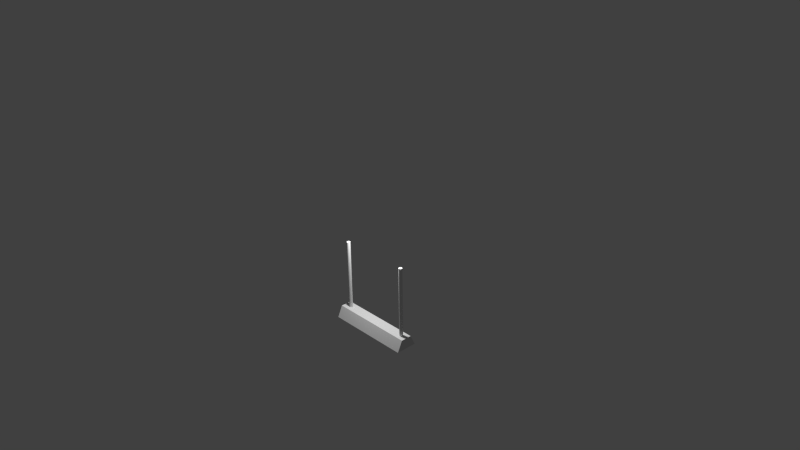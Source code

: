 # Source: LampeInd.blend  (saved by Blender 2.73.0; exported with 4.5.12 LTS)
import bpy
from mathutils import Matrix  # noqa: F401  (used for matrix-valued properties, if any)

bpy.ops.wm.read_factory_settings(use_empty=True)
scene = bpy.context.scene
scene.name = 'Scene'

# ---- collections
col_collection_1 = bpy.data.collections.new('Collection 1'); scene.collection.children.link(col_collection_1)

# ---- materials (node trees are filled in below, after node groups)
mat_material_001 = bpy.data.materials.new('Material.001')
mat_material_001.alpha_threshold = 0.0
mat_material_001.use_transparent_shadow = False
mat_material_001.roughness = 0.5

# ---- material node trees

# ---- world
world_world = bpy.data.worlds.new('World'); scene.world = world_world
world_world.color = (0.05088, 0.05088, 0.05088)
world_world.use_sun_shadow = False
world_world.sun_shadow_jitter_overblur = 0.0
world_world.cycles.sampling_method = 'MANUAL'
world_world.cycles.sample_map_resolution = 256

# ---- cameras
cam_camera = bpy.data.cameras.new('Camera')
cam_camera.clip_end = 100.0
cam_camera.lens = 35.0
cam_camera.sensor_width = 32.0
cam_camera.sensor_height = 18.0
cam_camera.ortho_scale = 7.314
cam_camera.dof.focus_distance = 0.0
cam_camera.dof.aperture_fstop = 128.0

# ---- lights
light_lamp = bpy.data.lights.new('Lamp', 'POINT')
light_lamp.transmission_factor = 0.0
light_lamp.cutoff_distance = 30.0
light_lamp.energy = 100.0
light_lamp.shadow_buffer_clip_start = 1.001
light_lamp.shadow_soft_size = 0.1
light_lamp.shadow_maximum_resolution = 0.006
light_lamp.use_absolute_resolution = True
light_lamp.cycles.use_multiple_importance_sampling = False

# ---- meshes
me_cube_001 = bpy.data.meshes.new('Cube.001')
me_cube_001.from_pydata([(-7.747, -1.0, 13.15), (-7.747, 1.0, 13.15), (7.907, 1.0, 13.15), (7.907, -1.0, 13.15), (-7.747, -1.95, 15.15), (-7.747, 1.95, 15.15), (7.907, 1.95, 15.15), (7.907, -1.95, 15.15), (6.513, -0.3256, 13.14), (6.513, -0.3256, 0.1105), (6.449, -0.3194, 13.14), (6.449, -0.3194, 0.1105), (6.388, -0.3008, 13.14), (6.388, -0.3008, 0.1105), (6.332, -0.2708, 13.14), (6.332, -0.2708, 0.1105), (6.282, -0.2303, 13.14), (6.282, -0.2303, 0.1105), (6.242, -0.1809, 13.14), (6.242, -0.1809, 0.1105), (6.212, -0.1246, 13.14), (6.212, -0.1246, 0.1105), (6.193, -0.06353, 13.14), (6.193, -0.06353, 0.1105), (6.187, -2.458e-08, 13.14), (6.187, -2.458e-08, 0.1105), (6.193, 0.06353, 13.14), (6.193, 0.06353, 0.1105), (6.212, 0.1246, 13.14), (6.212, 0.1246, 0.1105), (6.242, 0.1809, 13.14), (6.242, 0.1809, 0.1105), (6.282, 0.2303, 13.14), (6.282, 0.2303, 0.1105), (6.332, 0.2708, 13.14), (6.332, 0.2708, 0.1105), (6.388, 0.3008, 13.14), (6.388, 0.3008, 0.1105), (6.449, 0.3194, 13.14), (6.449, 0.3194, 0.1105), (6.513, 0.3256, 13.14), (6.513, 0.3256, 0.1105), (6.576, 0.3194, 13.14), (6.576, 0.3194, 0.1105), (6.637, 0.3008, 13.14), (6.637, 0.3008, 0.1105), (6.694, 0.2708, 13.14), (6.694, 0.2708, 0.1105), (6.743, 0.2303, 13.14), (6.743, 0.2303, 0.1105), (6.783, 0.1809, 13.14), (6.783, 0.1809, 0.1105), (6.813, 0.1246, 13.14), (6.813, 0.1246, 0.1105), (6.832, 0.06353, 13.14), (6.832, 0.06353, 0.1105), (6.838, -3.144e-07, 13.14), (6.838, -3.144e-07, 0.1105), (6.832, -0.06353, 13.14), (6.832, -0.06353, 0.1105), (6.813, -0.1246, 13.14), (6.813, -0.1246, 0.1105), (6.783, -0.1809, 13.14), (6.783, -0.1809, 0.1105), (6.743, -0.2303, 13.14), (6.743, -0.2303, 0.1105), (6.694, -0.2708, 13.14), (6.694, -0.2708, 0.1105), (6.637, -0.3008, 13.14), (6.637, -0.3008, 0.1105), (6.576, -0.3194, 13.14), (6.576, -0.3194, 0.1105), (-6.513, -0.3256, 13.14), (-6.513, -0.3256, 0.1105), (-6.576, -0.3194, 13.14), (-6.576, -0.3194, 0.1105), (-6.637, -0.3008, 13.14), (-6.637, -0.3008, 0.1105), (-6.694, -0.2708, 13.14), (-6.694, -0.2708, 0.1105), (-6.743, -0.2303, 13.14), (-6.743, -0.2303, 0.1105), (-6.783, -0.1809, 13.14), (-6.783, -0.1809, 0.1105), (-6.813, -0.1246, 13.14), (-6.813, -0.1246, 0.1105), (-6.832, -0.06353, 13.14), (-6.832, -0.06353, 0.1105), (-6.838, -2.458e-08, 13.14), (-6.838, -2.458e-08, 0.1105), (-6.832, 0.06353, 13.14), (-6.832, 0.06353, 0.1105), (-6.813, 0.1246, 13.14), (-6.813, 0.1246, 0.1105), (-6.783, 0.1809, 13.14), (-6.783, 0.1809, 0.1105), (-6.743, 0.2303, 13.14), (-6.743, 0.2303, 0.1105), (-6.694, 0.2708, 13.14), (-6.694, 0.2708, 0.1105), (-6.637, 0.3008, 13.14), (-6.637, 0.3008, 0.1105), (-6.576, 0.3194, 13.14), (-6.576, 0.3194, 0.1105), (-6.513, 0.3256, 13.14), (-6.513, 0.3256, 0.1105), (-6.449, 0.3194, 13.14), (-6.449, 0.3194, 0.1105), (-6.388, 0.3008, 13.14), (-6.388, 0.3008, 0.1105), (-6.332, 0.2708, 13.14), (-6.332, 0.2708, 0.1105), (-6.282, 0.2303, 13.14), (-6.282, 0.2303, 0.1105), (-6.242, 0.1809, 13.14), (-6.242, 0.1809, 0.1105), (-6.212, 0.1246, 13.14), (-6.212, 0.1246, 0.1105), (-6.193, 0.06353, 13.14), (-6.193, 0.06353, 0.1105), (-6.187, -3.144e-07, 13.14), (-6.187, -3.144e-07, 0.1105), (-6.193, -0.06353, 13.14), (-6.193, -0.06353, 0.1105), (-6.212, -0.1246, 13.14), (-6.212, -0.1246, 0.1105), (-6.242, -0.1809, 13.14), (-6.242, -0.1809, 0.1105), (-6.282, -0.2303, 13.14), (-6.282, -0.2303, 0.1105), (-6.332, -0.2708, 13.14), (-6.332, -0.2708, 0.1105), (-6.388, -0.3008, 13.14), (-6.388, -0.3008, 0.1105), (-6.449, -0.3194, 13.14), (-6.449, -0.3194, 0.1105)], [], [(4, 5, 1, 0), (5, 6, 2, 1), (6, 7, 3, 2), (7, 4, 0, 3), (0, 1, 2, 3), (8, 9, 11, 10), (10, 11, 13, 12), (12, 13, 15, 14), (14, 15, 17, 16), (16, 17, 19, 18), (18, 19, 21, 20), (20, 21, 23, 22), (22, 23, 25, 24), (24, 25, 27, 26), (26, 27, 29, 28), (28, 29, 31, 30), (30, 31, 33, 32), (32, 33, 35, 34), (34, 35, 37, 36), (36, 37, 39, 38), (38, 39, 41, 40), (40, 41, 43, 42), (42, 43, 45, 44), (44, 45, 47, 46), (46, 47, 49, 48), (48, 49, 51, 50), (50, 51, 53, 52), (52, 53, 55, 54), (54, 55, 57, 56), (56, 57, 59, 58), (58, 59, 61, 60), (60, 61, 63, 62), (62, 63, 65, 64), (64, 65, 67, 66), (66, 67, 69, 68), (11, 9, 71, 69, 67, 65, 63, 61, 59, 57, 55, 53, 51, 49, 47, 45, 43, 41, 39, 37, 35, 33, 31, 29, 27, 25, 23, 21, 19, 17, 15, 13), (70, 71, 9, 8), (68, 69, 71, 70), (8, 10, 12, 14, 16, 18, 20, 22, 24, 26, 28, 30, 32, 34, 36, 38, 40, 42, 44, 46, 48, 50, 52, 54, 56, 58, 60, 62, 64, 66, 68, 70), (72, 73, 75, 74), (74, 75, 77, 76), (76, 77, 79, 78), (78, 79, 81, 80), (80, 81, 83, 82), (82, 83, 85, 84), (84, 85, 87, 86), (86, 87, 89, 88), (88, 89, 91, 90), (90, 91, 93, 92), (92, 93, 95, 94), (94, 95, 97, 96), (96, 97, 99, 98), (98, 99, 101, 100), (100, 101, 103, 102), (102, 103, 105, 104), (104, 105, 107, 106), (106, 107, 109, 108), (108, 109, 111, 110), (110, 111, 113, 112), (112, 113, 115, 114), (114, 115, 117, 116), (116, 117, 119, 118), (118, 119, 121, 120), (120, 121, 123, 122), (122, 123, 125, 124), (124, 125, 127, 126), (126, 127, 129, 128), (128, 129, 131, 130), (130, 131, 133, 132), (75, 73, 135, 133, 131, 129, 127, 125, 123, 121, 119, 117, 115, 113, 111, 109, 107, 105, 103, 101, 99, 97, 95, 93, 91, 89, 87, 85, 83, 81, 79, 77), (134, 135, 73, 72), (132, 133, 135, 134), (72, 74, 76, 78, 80, 82, 84, 86, 88, 90, 92, 94, 96, 98, 100, 102, 104, 106, 108, 110, 112, 114, 116, 118, 120, 122, 124, 126, 128, 130, 132, 134)])
_uv = me_cube_001.uv_layers.new(name='UVMap')
_uv.uv.foreach_set('vector', [0.6871, 0.0, 0.6871, 0.2489, 0.5171, 0.1883, 0.5171, 0.06063, 0.0, 0.9991, 0.0, 9.13e-08, 0.1738, 0.0, 0.1738, 0.9991, 0.6871, 0.2489, 0.6871, 0.4978, 0.5171, 0.4372, 0.5171, 0.3095, 0.347, 0.0, 0.347, 0.995, 0.1738, 1.0, 0.1738, 0.004958, 0.5171, 0.9991, 0.347, 0.9991, 0.347, 0.0, 0.5171, 0.0, 0.8633, 0.8303, 0.8633, 0.0, 0.8687, 1.964e-05, 0.8687, 0.8303, 0.8687, 0.8303, 0.8687, 1.964e-05, 0.8739, 7.782e-05, 0.8739, 0.8304, 0.8739, 0.8304, 0.8739, 7.782e-05, 0.8787, 0.0001723, 0.8787, 0.8305, 0.8787, 0.8305, 0.8787, 0.0001723, 0.8829, 0.0002994, 0.8829, 0.8306, 0.7262, 0.8313, 0.7262, 1.902e-09, 0.7304, 1.902e-09, 0.7304, 0.8313, 0.7304, 0.8313, 0.7304, 1.902e-09, 0.7352, 1.427e-09, 0.7352, 0.8313, 0.7352, 0.8313, 0.7352, 1.427e-09, 0.7404, 1.664e-08, 0.7404, 0.8313, 0.7404, 0.8313, 0.7404, 1.664e-08, 0.7458, 1.617e-08, 0.7458, 0.8313, 0.7458, 0.8313, 0.7458, 1.617e-08, 0.7512, 1.569e-08, 0.7512, 0.8313, 0.7512, 0.8313, 0.7512, 1.569e-08, 0.7564, 4.755e-10, 0.7564, 0.8313, 0.7564, 0.8313, 0.7564, 4.755e-10, 0.7612, 0.0, 0.7612, 0.8313, 0.7612, 0.8313, 0.7612, 0.0, 0.7654, 0.0, 0.7654, 0.8313, 0.922, 0.8309, 0.922, 0.0003008, 0.9259, 0.0001844, 0.9259, 0.8308, 0.9259, 0.8308, 0.9259, 0.0001844, 0.9304, 9.327e-05, 0.9304, 0.8307, 0.9304, 0.8307, 0.9304, 9.327e-05, 0.9354, 3.102e-05, 0.9354, 0.8306, 0.9354, 0.8306, 0.9354, 3.102e-05, 0.9408, 0.0, 0.9408, 0.8306, 0.9408, 0.8306, 0.9408, 0.0, 0.9462, 1.397e-06, 0.9462, 0.8306, 0.9462, 0.8306, 0.9462, 1.397e-06, 0.9515, 3.516e-05, 0.9515, 0.8306, 0.9515, 0.8306, 0.9515, 3.516e-05, 0.9565, 0.0001, 0.9565, 0.8307, 0.9565, 0.8307, 0.9565, 0.0001, 0.961, 0.0001934, 0.961, 0.8308, 0.8046, 0.8313, 0.8046, 3.186e-08, 0.8087, 3.186e-08, 0.8087, 0.8313, 0.8087, 0.8313, 0.8087, 3.186e-08, 0.8135, 3.138e-08, 0.8135, 0.8313, 0.8135, 0.8313, 0.8135, 3.138e-08, 0.8187, 4.66e-08, 0.8187, 0.8313, 0.8187, 0.8313, 0.8187, 4.66e-08, 0.8241, 3.091e-08, 0.8241, 0.8313, 0.8241, 0.8313, 0.8241, 3.091e-08, 0.8295, 4.565e-08, 0.8295, 0.8313, 0.8295, 0.8313, 0.8295, 4.565e-08, 0.8347, 0.0, 0.8347, 0.8313, 0.8347, 0.8313, 0.8347, 0.0, 0.8395, 1.474e-08, 0.8395, 0.8313, 0.8395, 0.8313, 0.8395, 1.474e-08, 0.8437, 1.474e-08, 0.8437, 0.8313, 0.8437, 0.8306, 0.8437, 0.0002994, 0.8479, 0.0001723, 0.8479, 0.8305, 0.8479, 0.8305, 0.8479, 0.0001723, 0.8527, 7.782e-05, 0.8527, 0.8304, 0.6792, 0.5087, 0.6813, 0.5125, 0.6824, 0.5165, 0.6824, 0.5205, 0.6813, 0.5245, 0.6792, 0.5283, 0.6762, 0.5317, 0.6724, 0.5346, 0.6679, 0.5368, 0.6628, 0.5384, 0.6575, 0.5392, 0.6521, 0.5392, 0.6468, 0.5384, 0.6418, 0.5368, 0.6372, 0.5346, 0.6334, 0.5317, 0.6304, 0.5283, 0.6283, 0.5245, 0.6273, 0.5205, 0.6273, 0.5165, 0.6283, 0.5125, 0.6304, 0.5087, 0.6334, 0.5053, 0.6372, 0.5024, 0.6418, 0.5002, 0.6468, 0.4986, 0.6521, 0.4978, 0.6575, 0.4978, 0.6628, 0.4986, 0.6679, 0.5002, 0.6724, 0.5024, 0.6762, 0.5053, 0.8579, 0.8303, 0.8579, 1.964e-05, 0.8633, 0.0, 0.8633, 0.8303, 0.8527, 0.8304, 0.8527, 7.782e-05, 0.8579, 1.964e-05, 0.8579, 0.8303, 0.5722, 0.5205, 0.5711, 0.5245, 0.569, 0.5283, 0.566, 0.5317, 0.5622, 0.5346, 0.5577, 0.5368, 0.5526, 0.5384, 0.5473, 0.5392, 0.5419, 0.5392, 0.5366, 0.5384, 0.5316, 0.5368, 0.527, 0.5346, 0.5232, 0.5317, 0.5202, 0.5283, 0.5181, 0.5245, 0.5171, 0.5205, 0.5171, 0.5165, 0.5181, 0.5125, 0.5202, 0.5087, 0.5232, 0.5053, 0.527, 0.5024, 0.5316, 0.5002, 0.5366, 0.4986, 0.5419, 0.4978, 0.5473, 0.4978, 0.5526, 0.4986, 0.5577, 0.5002, 0.5622, 0.5024, 0.566, 0.5053, 0.569, 0.5087, 0.5711, 0.5125, 0.5722, 0.5165, 0.9024, 0.8303, 0.9024, 0.0, 0.9078, 1.964e-05, 0.9078, 0.8303, 0.9078, 0.8303, 0.9078, 1.964e-05, 0.913, 7.782e-05, 0.913, 0.8304, 0.913, 0.8304, 0.913, 7.782e-05, 0.9178, 0.0001723, 0.9178, 0.8305, 0.9178, 0.8305, 0.9178, 0.0001723, 0.922, 0.0002994, 0.922, 0.8306, 0.6871, 0.8313, 0.6871, 1.712e-08, 0.6913, 1.902e-09, 0.6913, 0.8313, 0.6913, 0.8313, 0.6913, 1.902e-09, 0.6961, 1.427e-09, 0.6961, 0.8313, 0.6961, 0.8313, 0.6961, 1.427e-09, 0.7013, 1.664e-08, 0.7013, 0.8313, 0.7013, 0.8313, 0.7013, 1.664e-08, 0.7067, 9.51e-10, 0.7067, 0.8313, 0.7067, 0.8313, 0.7067, 9.51e-10, 0.7121, 1.569e-08, 0.7121, 0.8313, 0.7121, 0.8313, 0.7121, 1.569e-08, 0.7173, 4.755e-10, 0.7173, 0.8313, 0.7173, 0.8313, 0.7173, 4.755e-10, 0.7221, 0.0, 0.7221, 0.8313, 0.7221, 0.8313, 0.7221, 0.0, 0.7262, 1.522e-08, 0.7262, 0.8313, 0.961, 0.8309, 0.961, 0.0003008, 0.9649, 0.0001844, 0.9649, 0.8308, 0.9649, 0.8308, 0.9649, 0.0001844, 0.9694, 9.328e-05, 0.9694, 0.8307, 0.9694, 0.8307, 0.9694, 9.328e-05, 0.9744, 3.102e-05, 0.9744, 0.8306, 0.9744, 0.8306, 0.9744, 3.102e-05, 0.9798, 0.0, 0.9798, 0.8306, 0.9798, 0.8306, 0.9798, 0.0, 0.9852, 1.398e-06, 0.9852, 0.8306, 0.9852, 0.8306, 0.9852, 1.398e-06, 0.9905, 3.516e-05, 0.9905, 0.8306, 0.9905, 0.8306, 0.9905, 3.516e-05, 0.9955, 0.0001, 0.9955, 0.8307, 0.9955, 0.8307, 0.9955, 0.0001, 1.0, 0.0001934, 1.0, 0.8308, 0.7654, 0.8313, 0.7654, 3.186e-08, 0.7696, 3.186e-08, 0.7696, 0.8313, 0.7696, 0.8313, 0.7696, 3.186e-08, 0.7744, 3.138e-08, 0.7744, 0.8313, 0.7744, 0.8313, 0.7744, 3.138e-08, 0.7796, 4.66e-08, 0.7796, 0.8313, 0.7796, 0.8313, 0.7796, 4.66e-08, 0.785, 4.612e-08, 0.785, 0.8313, 0.785, 0.8313, 0.785, 4.612e-08, 0.7904, 4.565e-08, 0.7904, 0.8313, 0.7904, 0.8313, 0.7904, 4.565e-08, 0.7956, 0.0, 0.7956, 0.8313, 0.7956, 0.8313, 0.7956, 0.0, 0.8004, 1.474e-08, 0.8004, 0.8313, 0.8004, 0.8313, 0.8004, 1.474e-08, 0.8046, 1.474e-08, 0.8046, 0.8313, 0.8829, 0.8306, 0.8829, 0.0002994, 0.8871, 0.0001723, 0.8871, 0.8305, 0.8871, 0.8305, 0.8871, 0.0001723, 0.8918, 7.782e-05, 0.8918, 0.8304, 0.5722, 0.5165, 0.5732, 0.5125, 0.5753, 0.5087, 0.5783, 0.5053, 0.5821, 0.5024, 0.5867, 0.5002, 0.5917, 0.4986, 0.597, 0.4978, 0.6024, 0.4978, 0.6077, 0.4986, 0.6128, 0.5002, 0.6173, 0.5024, 0.6211, 0.5053, 0.6241, 0.5087, 0.6262, 0.5125, 0.6273, 0.5165, 0.6273, 0.5205, 0.6262, 0.5245, 0.6241, 0.5283, 0.6211, 0.5317, 0.6173, 0.5346, 0.6128, 0.5368, 0.6077, 0.5384, 0.6024, 0.5392, 0.597, 0.5392, 0.5917, 0.5384, 0.5867, 0.5368, 0.5821, 0.5346, 0.5783, 0.5317, 0.5753, 0.5283, 0.5732, 0.5245, 0.5722, 0.5205, 0.897, 0.8303, 0.897, 1.964e-05, 0.9024, 0.0, 0.9024, 0.8303, 0.8918, 0.8304, 0.8918, 7.782e-05, 0.897, 1.964e-05, 0.897, 0.8303, 0.5232, 0.573, 0.5202, 0.5697, 0.5181, 0.5659, 0.5171, 0.5619, 0.5171, 0.5578, 0.5181, 0.5538, 0.5202, 0.5501, 0.5232, 0.5467, 0.527, 0.5438, 0.5316, 0.5415, 0.5366, 0.54, 0.5419, 0.5392, 0.5473, 0.5392, 0.5526, 0.54, 0.5577, 0.5415, 0.5622, 0.5438, 0.566, 0.5467, 0.569, 0.5501, 0.5711, 0.5538, 0.5722, 0.5578, 0.5722, 0.5619, 0.5711, 0.5659, 0.569, 0.5697, 0.566, 0.573, 0.5622, 0.5759, 0.5577, 0.5782, 0.5526, 0.5798, 0.5473, 0.5805, 0.5419, 0.5805, 0.5366, 0.5798, 0.5316, 0.5782, 0.527, 0.5759])
me_cube_001.materials.append(mat_material_001)
me_cube_001.use_remesh_preserve_volume = False
me_cube_001.use_remesh_preserve_attributes = False
me_cube_001.use_mirror_vertex_groups = False
me_cube_001.update()

# ---- objects
ob_cube = bpy.data.objects.new('Cube', me_cube_001)
ob_lamp = bpy.data.objects.new('Lamp', light_lamp)
ob_camera = bpy.data.objects.new('Camera', cam_camera)

# ---- transforms, parenting, visibility, modifiers, constraints
ob_cube.location = (0.0, 0.0, 5.96e-08)
ob_cube.scale = (-0.07677, -0.07677, -0.07677)
ob_cube.lineart.crease_threshold = 0.0
ob_lamp.location = (-0.001246, -0.06702, 0.8427)
ob_lamp.rotation_euler = (0.6503, 0.05522, 1.866)
ob_lamp.lock_rotations_4d = False
ob_lamp.empty_display_type = 'ARROWS'
ob_lamp.color = (0.0, 0.0, 0.0, 0.0)
ob_lamp.lineart.crease_threshold = 0.0
ob_camera.location = (7.481, -6.508, 5.344)
ob_camera.rotation_euler = (1.109, 0.01082, 0.8149)
ob_camera.lock_rotations_4d = False
ob_camera.empty_display_type = 'ARROWS'
ob_camera.color = (0.0, 0.0, 0.0, 0.0)
ob_camera.display_type = 'WIRE'
ob_camera.lineart.crease_threshold = 0.0

# ---- collection membership
col_collection_1.objects.link(ob_cube)
col_collection_1.objects.link(ob_lamp)
col_collection_1.objects.link(ob_camera)

# ---- scene / render settings (as saved in the file)
scene.camera = ob_camera
scene.frame_start = 1; scene.frame_end = 250; scene.frame_set(1)
scene.render.engine = 'BLENDER_EEVEE_NEXT'
scene.render.resolution_percentage = 50
scene.render.dither_intensity = 0.0
scene.cycles.use_denoising = False
scene.cycles.samples = 10
scene.cycles.sampling_pattern = 'TABULATED_SOBOL'
scene.cycles.light_sampling_threshold = 0.0
scene.cycles.use_adaptive_sampling = False
scene.cycles.use_light_tree = False
scene.cycles.blur_glossy = 0.0
scene.cycles.pixel_filter_type = 'GAUSSIAN'
scene.cycles.sample_clamp_indirect = 0.0
scene.view_settings.view_transform = 'Standard'
bpy.context.view_layer.update()
